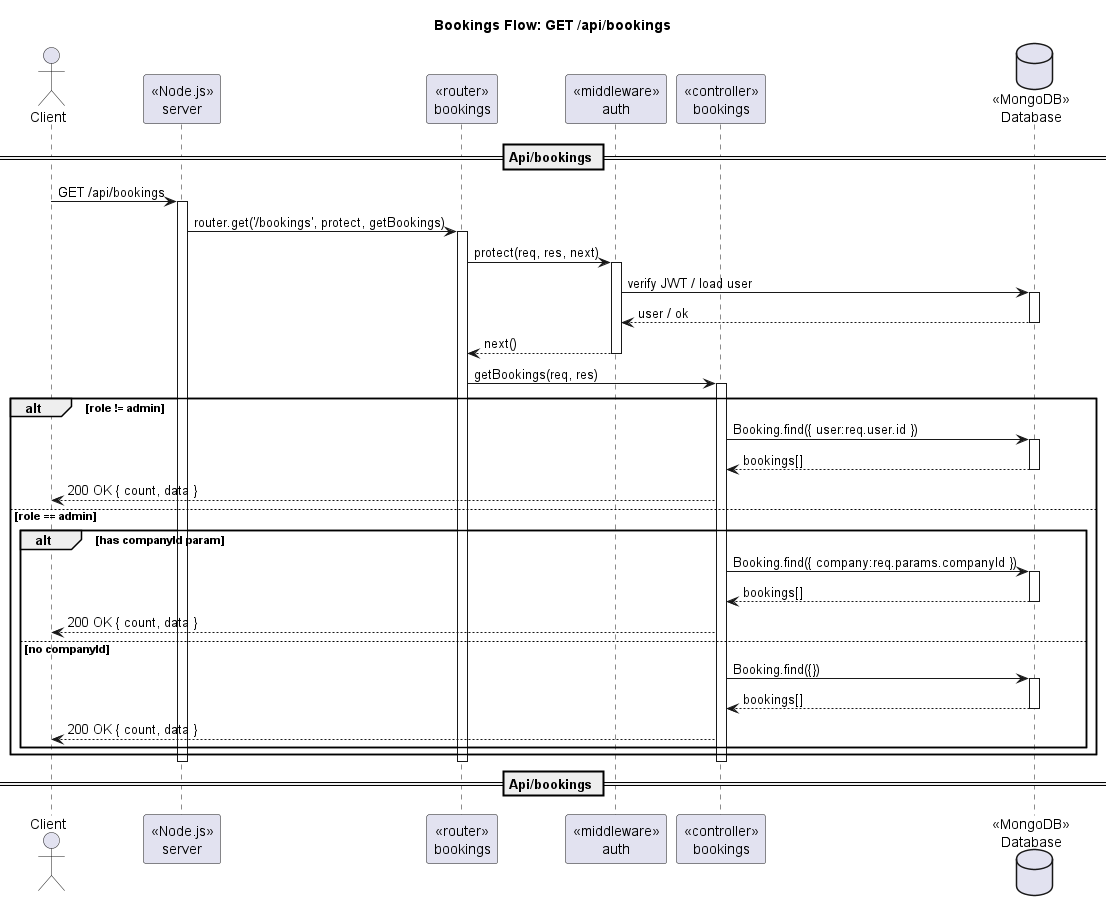

The diagram above was rendered by PlantUML. Its source (embedded in the PNG):
@startuml
title Bookings Flow: GET /api/bookings
actor Client
participant "«Node.js»\nserver" as Server
participant "«router»\nbookings" as Router
participant "«middleware»\nauth" as AuthMW
participant "«controller»\nbookings" as Ctrl
database "«MongoDB»\nDatabase" as DB

== Api/bookings ==
Client -> Server : GET /api/bookings
activate Server
Server -> Router : router.get('/bookings', protect, getBookings)
activate Router
Router -> AuthMW : protect(req, res, next)
activate AuthMW
AuthMW -> DB : verify JWT / load user
activate DB
DB --> AuthMW : user / ok
deactivate DB
AuthMW --> Router : next()
deactivate AuthMW
Router -> Ctrl : getBookings(req, res)
activate Ctrl
alt role != admin
  Ctrl -> DB : Booking.find({ user:req.user.id })
  activate DB
  DB --> Ctrl : bookings[]
  deactivate DB
  Ctrl --> Client : 200 OK { count, data }
else role == admin
  alt has companyId param
    Ctrl -> DB : Booking.find({ company:req.params.companyId })
    activate DB
    DB --> Ctrl : bookings[]
    deactivate DB
    Ctrl --> Client : 200 OK { count, data }
  else no companyId
    Ctrl -> DB : Booking.find({})
    activate DB
    DB --> Ctrl : bookings[]
    deactivate DB
    Ctrl --> Client : 200 OK { count, data }
  end
end
deactivate Ctrl
deactivate Router
deactivate Server
== Api/bookings ==
@enduml